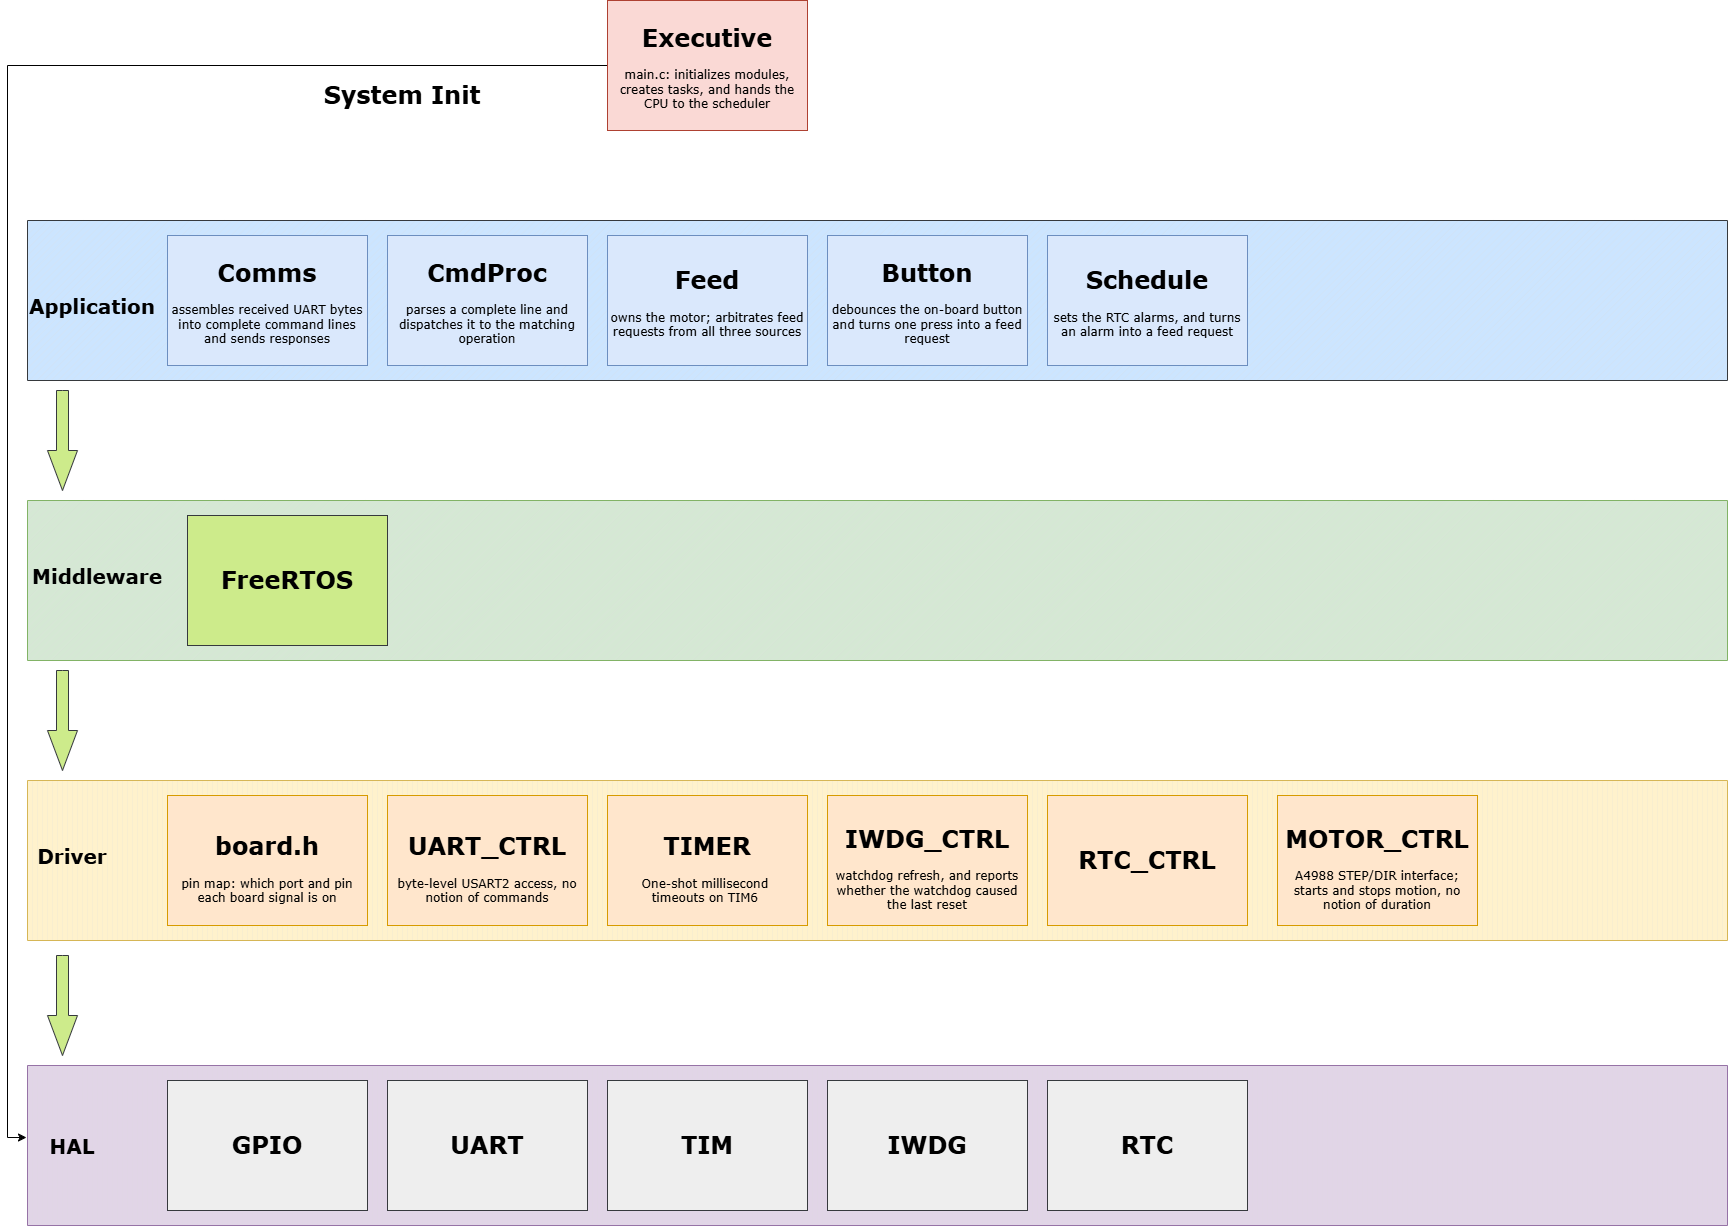

The diagram above was exported from draw.io. Its source (the exported page's mxGraphModel, read from the mxfile embedded in the PNG):
<mxGraphModel dx="2904" dy="2301" grid="1" gridSize="10" guides="1" tooltips="1" connect="1" arrows="1" fold="1" page="1" pageScale="1" pageWidth="850" pageHeight="1100" math="0" shadow="0">
  <root>
    <mxCell id="0" />
    <mxCell id="1" parent="0" />
    <mxCell id="x11zarde14M3zon6wL_e-52" parent="1" style="verticalLabelPosition=bottom;verticalAlign=top;html=1;shape=mxgraph.basic.patternFillRect;fillStyle=diag;step=5;fillStrokeWidth=0.2;fillStrokeColor=#dddddd;fontFamily=Verdana;fillColor=#cce5ff;strokeColor=#36393d;" value="" vertex="1">
      <mxGeometry height="160" width="1700" x="-40" y="160" as="geometry" />
    </mxCell>
    <mxCell id="x11zarde14M3zon6wL_e-53" parent="1" style="verticalLabelPosition=bottom;verticalAlign=bottom;html=1;shape=mxgraph.basic.patternFillRect;fillStyle=vert;step=5;fillStrokeWidth=0.2;fillStrokeColor=#dddddd;fontFamily=Verdana;fontSize=12;fontStyle=0;align=center;fillColor=#fff2cc;strokeColor=#d6b656;" value="" vertex="1">
      <mxGeometry height="160" width="1700" x="-40" y="720" as="geometry" />
    </mxCell>
    <mxCell id="x11zarde14M3zon6wL_e-54" parent="1" style="verticalLabelPosition=bottom;verticalAlign=top;html=1;shape=mxgraph.basic.patternFillRect;fillStyle=vert;step=5;fillStrokeWidth=0.2;fillStrokeColor=#dddddd;fontFamily=Verdana;fillColor=#e1d5e7;strokeColor=#9673a6;" value="" vertex="1">
      <mxGeometry height="160" width="1700" x="-40" y="1005" as="geometry" />
    </mxCell>
    <mxCell id="x11zarde14M3zon6wL_e-55" parent="1" style="text;html=1;whiteSpace=wrap;strokeColor=none;fillColor=none;align=center;verticalAlign=middle;rounded=0;fontFamily=Verdana;" value="&lt;h1&gt;&lt;font style=&quot;font-size: 20px;&quot;&gt;Driver&lt;/font&gt;&lt;/h1&gt;" vertex="1">
      <mxGeometry height="70" width="90" x="-40" y="760" as="geometry" />
    </mxCell>
    <mxCell id="x11zarde14M3zon6wL_e-56" parent="1" style="text;html=1;whiteSpace=wrap;strokeColor=none;fillColor=none;align=center;verticalAlign=middle;rounded=0;fontFamily=Verdana;" value="&lt;h1&gt;&lt;font style=&quot;font-size: 20px;&quot;&gt;HAL&lt;/font&gt;&lt;/h1&gt;" vertex="1">
      <mxGeometry height="70" width="90" x="-40" y="1050" as="geometry" />
    </mxCell>
    <mxCell id="x11zarde14M3zon6wL_e-57" parent="1" style="text;html=1;whiteSpace=wrap;strokeColor=none;fillColor=none;align=center;verticalAlign=middle;rounded=0;fontFamily=Verdana;" value="&lt;h1&gt;&lt;font style=&quot;font-size: 20px;&quot;&gt;Application&lt;/font&gt;&lt;/h1&gt;" vertex="1">
      <mxGeometry height="70" width="130" x="-40" y="210" as="geometry" />
    </mxCell>
    <mxCell id="x11zarde14M3zon6wL_e-62" parent="1" style="rounded=0;whiteSpace=wrap;html=1;fillColor=#ffe6cc;strokeColor=#d79b00;fontFamily=Verdana;" value="&lt;h1&gt;&lt;font&gt;UART_CTRL&lt;/font&gt;&lt;/h1&gt;&lt;div&gt;byte-level USART2 access, no notion of commands&lt;/div&gt;" vertex="1">
      <mxGeometry height="130" width="200" x="320" y="735" as="geometry" />
    </mxCell>
    <mxCell id="x11zarde14M3zon6wL_e-63" parent="1" style="rounded=0;whiteSpace=wrap;html=1;fillColor=#ffe6cc;strokeColor=#d79b00;fontFamily=Verdana;" value="&lt;h1&gt;&lt;font&gt;TIMER&lt;/font&gt;&lt;/h1&gt;&lt;div&gt;One-shot millisecond&amp;nbsp;&lt;/div&gt;&lt;div&gt;timeouts on TIM6&amp;nbsp;&lt;/div&gt;" vertex="1">
      <mxGeometry height="130" width="200" x="540" y="735" as="geometry" />
    </mxCell>
    <mxCell id="x11zarde14M3zon6wL_e-64" parent="1" style="rounded=0;whiteSpace=wrap;html=1;fillColor=#ffe6cc;strokeColor=#d79b00;fontFamily=Verdana;" value="&lt;h1&gt;&lt;font&gt;RTC_CTRL&lt;/font&gt;&lt;/h1&gt;" vertex="1">
      <mxGeometry height="130" width="200" x="980" y="735" as="geometry" />
    </mxCell>
    <mxCell id="bBWVj_KwJ5tfHBeI10hC-4" edge="1" parent="1" source="x11zarde14M3zon6wL_e-69" style="edgeStyle=orthogonalEdgeStyle;rounded=0;orthogonalLoop=1;jettySize=auto;html=1;entryX=-0.011;entryY=0.386;entryDx=0;entryDy=0;entryPerimeter=0;" target="x11zarde14M3zon6wL_e-56" value="">
      <mxGeometry relative="1" as="geometry">
        <mxPoint x="-180" y="810" as="targetPoint" />
      </mxGeometry>
    </mxCell>
    <mxCell id="x11zarde14M3zon6wL_e-69" parent="1" style="rounded=0;whiteSpace=wrap;html=1;fontFamily=Verdana;fillColor=#fad9d5;strokeColor=#ae4132;" value="&lt;h1&gt;&lt;font&gt;Executive&lt;/font&gt;&lt;/h1&gt;&lt;p&gt;main.c: initializes modules, creates tasks, and hands the CPU to the scheduler&lt;/p&gt;" vertex="1">
      <mxGeometry height="130" width="200" x="540" y="-60" as="geometry" />
    </mxCell>
    <mxCell id="x11zarde14M3zon6wL_e-70" parent="1" style="rounded=0;whiteSpace=wrap;html=1;fillColor=#eeeeee;strokeColor=#36393d;fontFamily=Verdana;" value="&lt;h1&gt;&lt;font&gt;GPIO&lt;/font&gt;&lt;/h1&gt;" vertex="1">
      <mxGeometry height="130" width="200" x="100" y="1020" as="geometry" />
    </mxCell>
    <mxCell id="x11zarde14M3zon6wL_e-71" parent="1" style="rounded=0;whiteSpace=wrap;html=1;fillColor=#eeeeee;strokeColor=#36393d;fontFamily=Verdana;" value="&lt;h1&gt;&lt;font&gt;UART&lt;/font&gt;&lt;/h1&gt;" vertex="1">
      <mxGeometry height="130" width="200" x="320" y="1020" as="geometry" />
    </mxCell>
    <mxCell id="x11zarde14M3zon6wL_e-72" parent="1" style="rounded=0;whiteSpace=wrap;html=1;fillColor=#eeeeee;strokeColor=#36393d;fontFamily=Verdana;" value="&lt;h1&gt;&lt;font&gt;RTC&lt;/font&gt;&lt;/h1&gt;" vertex="1">
      <mxGeometry height="130" width="200" x="980" y="1020" as="geometry" />
    </mxCell>
    <mxCell id="x11zarde14M3zon6wL_e-74" parent="1" style="rounded=0;whiteSpace=wrap;html=1;fillColor=#eeeeee;strokeColor=#36393d;fontFamily=Verdana;" value="&lt;h1&gt;&lt;font&gt;IWDG&lt;/font&gt;&lt;/h1&gt;" vertex="1">
      <mxGeometry height="130" width="200" x="760" y="1020" as="geometry" />
    </mxCell>
    <mxCell id="x11zarde14M3zon6wL_e-78" parent="1" style="rounded=0;whiteSpace=wrap;html=1;fillColor=#ffe6cc;strokeColor=#d79b00;fontFamily=Verdana;" value="&lt;h1&gt;&lt;font&gt;IWDG_CTRL&lt;/font&gt;&lt;/h1&gt;&lt;div&gt;&lt;font&gt;watchdog refresh, and reports whether the watchdog caused the last reset&lt;/font&gt;&lt;/div&gt;" vertex="1">
      <mxGeometry height="130" width="200" x="760" y="735" as="geometry" />
    </mxCell>
    <mxCell id="x11zarde14M3zon6wL_e-80" parent="1" style="rounded=0;whiteSpace=wrap;html=1;fillColor=#dae8fc;strokeColor=#6c8ebf;fontFamily=Verdana;" value="&lt;h1&gt;&lt;font&gt;Comms&lt;/font&gt;&lt;/h1&gt;&lt;p style=&quot;&quot;&gt;&lt;font&gt;assembles received UART bytes into complete command lines and sends responses&lt;/font&gt;&lt;/p&gt;" vertex="1">
      <mxGeometry height="130" width="200" x="100" y="175" as="geometry" />
    </mxCell>
    <mxCell id="x11zarde14M3zon6wL_e-81" parent="1" style="rounded=0;whiteSpace=wrap;html=1;fillColor=#dae8fc;strokeColor=#6c8ebf;fontFamily=Verdana;" value="&lt;h1&gt;&lt;font&gt;CmdProc&lt;/font&gt;&lt;/h1&gt;&lt;p&gt;&lt;font&gt;parses a complete line and dispatches it to the matching operation&lt;/font&gt;&lt;/p&gt;" vertex="1">
      <mxGeometry height="130" width="200" x="320" y="175" as="geometry" />
    </mxCell>
    <mxCell id="x11zarde14M3zon6wL_e-82" parent="1" style="rounded=0;whiteSpace=wrap;html=1;fillColor=#dae8fc;strokeColor=#6c8ebf;fontFamily=Verdana;" value="&lt;h1&gt;&lt;font&gt;Feed&lt;/font&gt;&lt;/h1&gt;&lt;p&gt;&lt;font&gt;owns the motor; arbitrates feed requests from all three sources&lt;/font&gt;&lt;/p&gt;" vertex="1">
      <mxGeometry height="130" width="200" x="540" y="175" as="geometry" />
    </mxCell>
    <mxCell id="x11zarde14M3zon6wL_e-84" parent="1" style="rounded=0;whiteSpace=wrap;html=1;fillColor=#eeeeee;strokeColor=#36393d;fontFamily=Verdana;" value="&lt;h1&gt;&lt;font&gt;TIM&lt;/font&gt;&lt;/h1&gt;" vertex="1">
      <mxGeometry height="130" width="200" x="540" y="1020" as="geometry" />
    </mxCell>
    <mxCell id="x11zarde14M3zon6wL_e-85" parent="1" style="rounded=0;whiteSpace=wrap;html=1;fillColor=#ffe6cc;strokeColor=#d79b00;fontFamily=Verdana;" value="&lt;h1&gt;&lt;font&gt;MOTOR_CTRL&lt;/font&gt;&lt;/h1&gt;&lt;div&gt;&lt;font&gt;A4988 STEP/DIR interface; starts and stops motion, no notion of duration&lt;/font&gt;&lt;/div&gt;" vertex="1">
      <mxGeometry height="130" width="200" x="1210" y="735" as="geometry" />
    </mxCell>
    <mxCell id="x11zarde14M3zon6wL_e-86" parent="1" style="html=1;shadow=0;dashed=0;align=center;verticalAlign=middle;shape=mxgraph.arrows2.arrow;dy=0.6;dx=40;direction=south;notch=0;fillColor=#cdeb8b;strokeColor=#36393d;fontFamily=Verdana;" value="" vertex="1">
      <mxGeometry height="100" width="30" x="-20" y="895" as="geometry" />
    </mxCell>
    <mxCell id="x11zarde14M3zon6wL_e-87" parent="1" style="html=1;shadow=0;dashed=0;align=center;verticalAlign=middle;shape=mxgraph.arrows2.arrow;dy=0.6;dx=40;direction=south;notch=0;fillColor=#cdeb8b;strokeColor=#36393d;fontFamily=Verdana;" value="" vertex="1">
      <mxGeometry height="100" width="30" x="-20" y="330" as="geometry" />
    </mxCell>
    <mxCell id="x11zarde14M3zon6wL_e-88" parent="1" style="rounded=0;whiteSpace=wrap;html=1;fillColor=#dae8fc;strokeColor=#6c8ebf;fontFamily=Verdana;" value="&lt;h1&gt;&lt;font&gt;Button&lt;/font&gt;&lt;/h1&gt;&lt;p&gt;debounces the on-board button and turns one press into a feed request&lt;/p&gt;" vertex="1">
      <mxGeometry height="130" width="200" x="760" y="175" as="geometry" />
    </mxCell>
    <mxCell id="x11zarde14M3zon6wL_e-89" parent="1" style="rounded=0;whiteSpace=wrap;html=1;fillColor=#dae8fc;strokeColor=#6c8ebf;fontFamily=Verdana;" value="&lt;h1&gt;&lt;font face=&quot;Verdana&quot;&gt;Schedule&lt;/font&gt;&lt;/h1&gt;&lt;p&gt;sets the RTC alarms, and turns an alarm into a feed request&lt;/p&gt;" vertex="1">
      <mxGeometry height="130" width="200" x="980" y="175" as="geometry" />
    </mxCell>
    <mxCell id="bBWVj_KwJ5tfHBeI10hC-5" parent="1" style="text;html=1;whiteSpace=wrap;strokeColor=none;fillColor=none;align=center;verticalAlign=middle;rounded=0;" value="&lt;h1&gt;&lt;font face=&quot;Verdana&quot;&gt;System Init&lt;/font&gt;&lt;/h1&gt;" vertex="1">
      <mxGeometry height="30" width="170" x="250" y="20" as="geometry" />
    </mxCell>
    <mxCell id="qk5IBo8JFO7qFLIeAIcX-1" parent="1" style="rounded=0;whiteSpace=wrap;html=1;fillColor=#ffe6cc;strokeColor=#d79b00;fontFamily=Verdana;" value="&lt;h1&gt;&lt;font&gt;board.h&lt;/font&gt;&lt;/h1&gt;&lt;div&gt;&lt;font&gt;pin map: which port and pin each board signal is on&lt;/font&gt;&lt;/div&gt;" vertex="1">
      <mxGeometry height="130" width="200" x="100" y="735" as="geometry" />
    </mxCell>
    <mxCell id="iup3sYoqLlWuyCK37Vup-1" parent="1" style="verticalLabelPosition=bottom;verticalAlign=top;html=1;shape=mxgraph.basic.patternFillRect;fillStyle=diag;step=5;fillStrokeWidth=0.2;fillStrokeColor=#dddddd;fontFamily=Verdana;fillColor=#d5e8d4;strokeColor=#82b366;" value="" vertex="1">
      <mxGeometry height="160" width="1700" x="-40" y="440" as="geometry" />
    </mxCell>
    <mxCell id="iup3sYoqLlWuyCK37Vup-2" parent="1" style="html=1;shadow=0;dashed=0;align=center;verticalAlign=middle;shape=mxgraph.arrows2.arrow;dy=0.6;dx=40;direction=south;notch=0;fillColor=#cdeb8b;strokeColor=#36393d;fontFamily=Verdana;" value="" vertex="1">
      <mxGeometry height="100" width="30" x="-20" y="610" as="geometry" />
    </mxCell>
    <mxCell id="iup3sYoqLlWuyCK37Vup-3" parent="1" style="text;html=1;whiteSpace=wrap;strokeColor=none;fillColor=none;align=center;verticalAlign=middle;rounded=0;fontFamily=Verdana;" value="&lt;h1&gt;&lt;font style=&quot;font-size: 20px;&quot;&gt;Middleware&lt;/font&gt;&lt;/h1&gt;" vertex="1">
      <mxGeometry height="70" width="140" x="-40" y="480" as="geometry" />
    </mxCell>
    <mxCell id="iup3sYoqLlWuyCK37Vup-4" parent="1" style="rounded=0;whiteSpace=wrap;html=1;fillColor=#cdeb8b;strokeColor=#36393d;fontFamily=Verdana;" value="&lt;h1&gt;FreeRTOS&lt;/h1&gt;" vertex="1">
      <mxGeometry height="130" width="200" x="120" y="455" as="geometry" />
    </mxCell>
  </root>
</mxGraphModel>